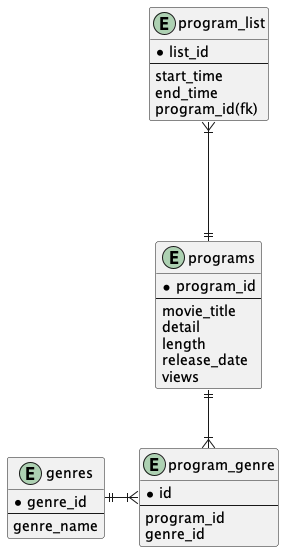

The diagram above was rendered by PlantUML. Its source (embedded in the PNG):
@startuml

entity programs {
  * program_id
  --
  movie_title
  detail
  length
  release_date
  views
}

entity program_list {
  * list_id
  --
  start_time
  end_time
  program_id(fk)
}

entity genres {
  * genre_id
  --
  genre_name
}

entity program_genre {
  * id
  --
  program_id
  genre_id
}

genres ||-r--|{ program_genre
programs ||--|{ program_genre
programs ||-u--|{ program_list



@enduml